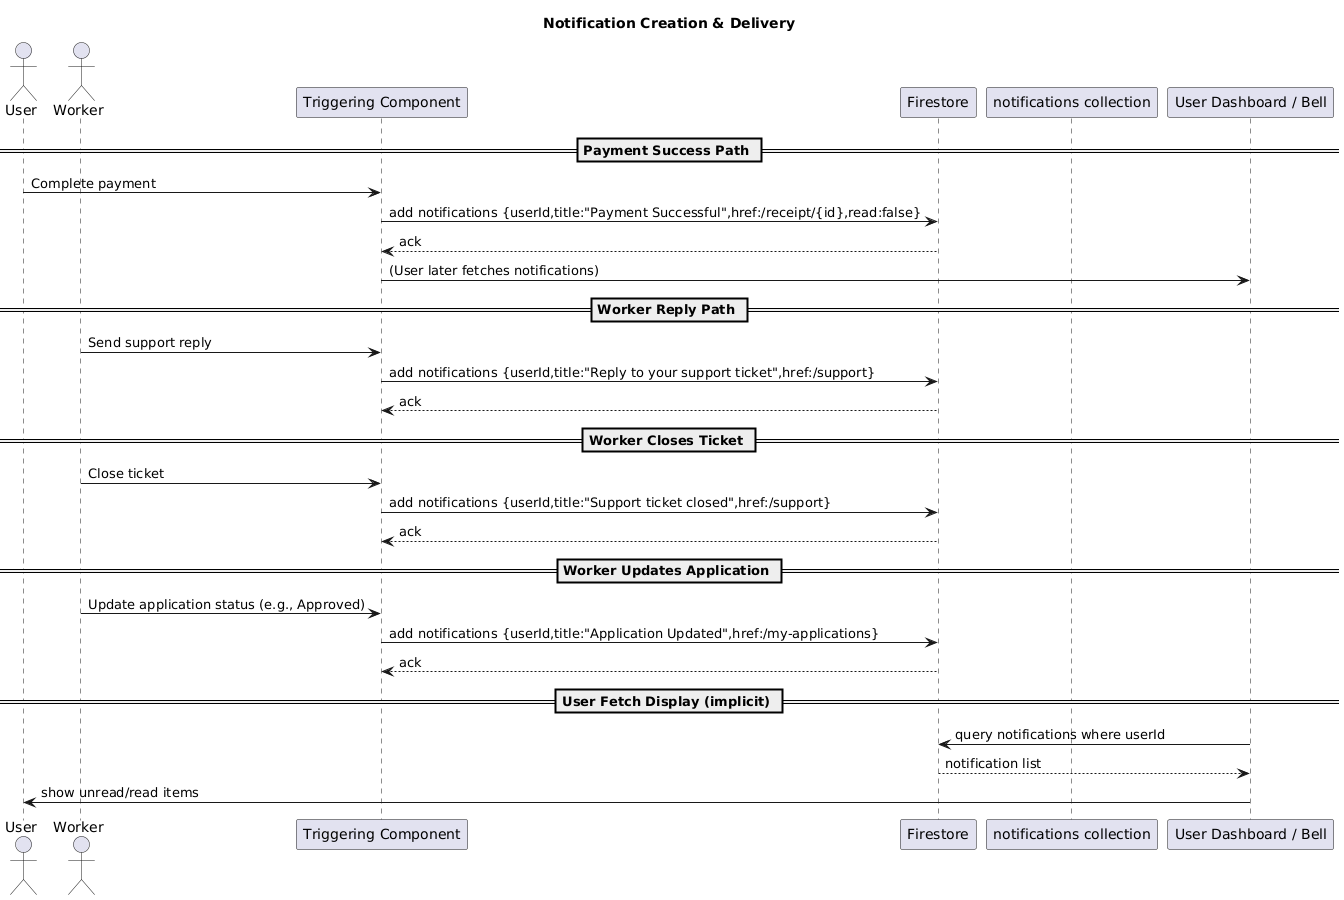

The diagram above was rendered by PlantUML. Its source (embedded in the PNG):
@startuml
title Notification Creation & Delivery
' =====================================================================
' Sources: payment/page.tsx, worker application & support pages
' =====================================================================
actor User
actor Worker
participant UI as "Triggering Component"
participant FS as "Firestore"
participant Notify as "notifications collection"
participant Dest as "User Dashboard / Bell"

== Payment Success Path ==
User -> UI: Complete payment
UI -> FS: add notifications {userId,title:"Payment Successful",href:/receipt/{id},read:false}
FS --> UI: ack
UI -> Dest: (User later fetches notifications)

== Worker Reply Path ==
Worker -> UI: Send support reply
UI -> FS: add notifications {userId,title:"Reply to your support ticket",href:/support}
FS --> UI: ack

== Worker Closes Ticket ==
Worker -> UI: Close ticket
UI -> FS: add notifications {userId,title:"Support ticket closed",href:/support}
FS --> UI: ack

== Worker Updates Application ==
Worker -> UI: Update application status (e.g., Approved)
UI -> FS: add notifications {userId,title:"Application Updated",href:/my-applications}
FS --> UI: ack

== User Fetch Display (implicit) ==
Dest -> FS: query notifications where userId
FS --> Dest: notification list
Dest -> User: show unread/read items
@enduml